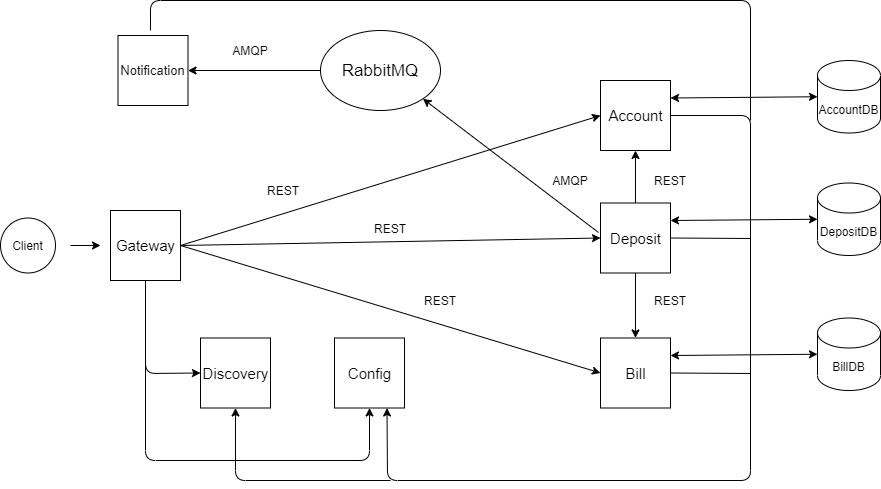

The diagram above was exported from draw.io. Its source (the exported page's mxGraphModel, read from the mxfile embedded in the PNG):
<mxGraphModel dx="1422" dy="737" grid="1" gridSize="10" guides="1" tooltips="1" connect="1" arrows="1" fold="1" page="1" pageScale="1" pageWidth="827" pageHeight="1169" math="0" shadow="0">
  <root>
    <mxCell id="0" />
    <mxCell id="1" parent="0" />
    <mxCell id="r4rljW5FbKfGCRgJdXhu-1" value="" style="whiteSpace=wrap;html=1;aspect=fixed;" parent="1" vertex="1">
      <mxGeometry x="120" y="210" width="70" height="70" as="geometry" />
    </mxCell>
    <mxCell id="r4rljW5FbKfGCRgJdXhu-5" value="&lt;font style=&quot;font-size: 15px&quot;&gt;Gateway&lt;/font&gt;" style="text;html=1;strokeColor=none;fillColor=none;align=center;verticalAlign=middle;whiteSpace=wrap;rounded=0;" parent="1" vertex="1">
      <mxGeometry x="127.5" y="227.5" width="55" height="35" as="geometry" />
    </mxCell>
    <mxCell id="r4rljW5FbKfGCRgJdXhu-6" value="Client" style="ellipse;whiteSpace=wrap;html=1;aspect=fixed;" parent="1" vertex="1">
      <mxGeometry x="10" y="217.5" width="55" height="55" as="geometry" />
    </mxCell>
    <mxCell id="r4rljW5FbKfGCRgJdXhu-7" value="" style="endArrow=classic;html=1;" parent="1" edge="1">
      <mxGeometry width="50" height="50" relative="1" as="geometry">
        <mxPoint x="80" y="245" as="sourcePoint" />
        <mxPoint x="110" y="245" as="targetPoint" />
      </mxGeometry>
    </mxCell>
    <mxCell id="r4rljW5FbKfGCRgJdXhu-8" value="" style="whiteSpace=wrap;html=1;aspect=fixed;" parent="1" vertex="1">
      <mxGeometry x="610" y="80" width="70" height="70" as="geometry" />
    </mxCell>
    <mxCell id="r4rljW5FbKfGCRgJdXhu-9" value="&lt;font style=&quot;font-size: 15px&quot;&gt;Account&lt;/font&gt;" style="text;html=1;strokeColor=none;fillColor=none;align=center;verticalAlign=middle;whiteSpace=wrap;rounded=0;" parent="1" vertex="1">
      <mxGeometry x="617.5" y="97.5" width="55" height="35" as="geometry" />
    </mxCell>
    <mxCell id="r4rljW5FbKfGCRgJdXhu-10" value="" style="whiteSpace=wrap;html=1;aspect=fixed;" parent="1" vertex="1">
      <mxGeometry x="610" y="202.5" width="70" height="70" as="geometry" />
    </mxCell>
    <mxCell id="r4rljW5FbKfGCRgJdXhu-11" value="&lt;span style=&quot;font-size: 15px&quot;&gt;Deposit&lt;/span&gt;" style="text;html=1;strokeColor=none;fillColor=none;align=center;verticalAlign=middle;whiteSpace=wrap;rounded=0;" parent="1" vertex="1">
      <mxGeometry x="617.5" y="220" width="55" height="35" as="geometry" />
    </mxCell>
    <mxCell id="r4rljW5FbKfGCRgJdXhu-12" value="" style="whiteSpace=wrap;html=1;aspect=fixed;" parent="1" vertex="1">
      <mxGeometry x="610" y="337.5" width="70" height="70" as="geometry" />
    </mxCell>
    <mxCell id="r4rljW5FbKfGCRgJdXhu-13" value="&lt;font style=&quot;font-size: 15px&quot;&gt;Bill&lt;/font&gt;" style="text;html=1;strokeColor=none;fillColor=none;align=center;verticalAlign=middle;whiteSpace=wrap;rounded=0;" parent="1" vertex="1">
      <mxGeometry x="617.5" y="355" width="55" height="35" as="geometry" />
    </mxCell>
    <mxCell id="r4rljW5FbKfGCRgJdXhu-14" value="" style="whiteSpace=wrap;html=1;aspect=fixed;" parent="1" vertex="1">
      <mxGeometry x="127.5" y="35" width="70" height="70" as="geometry" />
    </mxCell>
    <mxCell id="r4rljW5FbKfGCRgJdXhu-15" value="&lt;font style=&quot;font-size: 13px&quot;&gt;Notification&lt;/font&gt;" style="text;html=1;strokeColor=none;fillColor=none;align=center;verticalAlign=middle;whiteSpace=wrap;rounded=0;" parent="1" vertex="1">
      <mxGeometry x="135" y="52.5" width="55" height="35" as="geometry" />
    </mxCell>
    <mxCell id="r4rljW5FbKfGCRgJdXhu-16" value="&lt;font style=&quot;font-size: 17px&quot;&gt;RabbitMQ&lt;/font&gt;" style="ellipse;whiteSpace=wrap;html=1;" parent="1" vertex="1">
      <mxGeometry x="330" y="30" width="120" height="80" as="geometry" />
    </mxCell>
    <mxCell id="r4rljW5FbKfGCRgJdXhu-17" value="" style="whiteSpace=wrap;html=1;aspect=fixed;" parent="1" vertex="1">
      <mxGeometry x="210" y="337.5" width="70" height="70" as="geometry" />
    </mxCell>
    <mxCell id="r4rljW5FbKfGCRgJdXhu-18" value="&lt;font style=&quot;font-size: 15px&quot;&gt;Discovery&lt;/font&gt;" style="text;html=1;strokeColor=none;fillColor=none;align=center;verticalAlign=middle;whiteSpace=wrap;rounded=0;" parent="1" vertex="1">
      <mxGeometry x="217.5" y="355" width="55" height="35" as="geometry" />
    </mxCell>
    <mxCell id="r4rljW5FbKfGCRgJdXhu-21" value="" style="endArrow=classic;html=1;exitX=0.5;exitY=0;exitDx=0;exitDy=0;entryX=0.5;entryY=1;entryDx=0;entryDy=0;" parent="1" source="r4rljW5FbKfGCRgJdXhu-10" target="r4rljW5FbKfGCRgJdXhu-8" edge="1">
      <mxGeometry width="50" height="50" relative="1" as="geometry">
        <mxPoint x="645" y="200" as="sourcePoint" />
        <mxPoint x="740" y="150" as="targetPoint" />
      </mxGeometry>
    </mxCell>
    <mxCell id="r4rljW5FbKfGCRgJdXhu-22" value="" style="endArrow=classic;html=1;exitX=0.5;exitY=1;exitDx=0;exitDy=0;entryX=0.5;entryY=0;entryDx=0;entryDy=0;" parent="1" source="r4rljW5FbKfGCRgJdXhu-10" target="r4rljW5FbKfGCRgJdXhu-12" edge="1">
      <mxGeometry width="50" height="50" relative="1" as="geometry">
        <mxPoint x="550" y="330" as="sourcePoint" />
        <mxPoint x="600" y="280" as="targetPoint" />
      </mxGeometry>
    </mxCell>
    <mxCell id="r4rljW5FbKfGCRgJdXhu-23" value="" style="endArrow=classic;html=1;exitX=0;exitY=0.5;exitDx=0;exitDy=0;entryX=1;entryY=0.5;entryDx=0;entryDy=0;" parent="1" source="r4rljW5FbKfGCRgJdXhu-16" target="r4rljW5FbKfGCRgJdXhu-14" edge="1">
      <mxGeometry width="50" height="50" relative="1" as="geometry">
        <mxPoint x="260" y="90" as="sourcePoint" />
        <mxPoint x="310" y="40" as="targetPoint" />
      </mxGeometry>
    </mxCell>
    <mxCell id="r4rljW5FbKfGCRgJdXhu-24" value="" style="endArrow=classic;html=1;exitX=-0.029;exitY=0.421;exitDx=0;exitDy=0;exitPerimeter=0;entryX=1;entryY=1;entryDx=0;entryDy=0;" parent="1" source="r4rljW5FbKfGCRgJdXhu-10" target="r4rljW5FbKfGCRgJdXhu-16" edge="1">
      <mxGeometry width="50" height="50" relative="1" as="geometry">
        <mxPoint x="520" y="220" as="sourcePoint" />
        <mxPoint x="570" y="170" as="targetPoint" />
      </mxGeometry>
    </mxCell>
    <mxCell id="r4rljW5FbKfGCRgJdXhu-25" value="" style="whiteSpace=wrap;html=1;aspect=fixed;" parent="1" vertex="1">
      <mxGeometry x="344" y="337.5" width="70" height="70" as="geometry" />
    </mxCell>
    <mxCell id="r4rljW5FbKfGCRgJdXhu-26" value="&lt;font style=&quot;font-size: 15px&quot;&gt;Config&lt;/font&gt;" style="text;html=1;strokeColor=none;fillColor=none;align=center;verticalAlign=middle;whiteSpace=wrap;rounded=0;" parent="1" vertex="1">
      <mxGeometry x="351.5" y="355" width="55" height="35" as="geometry" />
    </mxCell>
    <mxCell id="r4rljW5FbKfGCRgJdXhu-27" value="" style="endArrow=classic;html=1;exitX=1;exitY=0.5;exitDx=0;exitDy=0;entryX=0;entryY=0.5;entryDx=0;entryDy=0;" parent="1" source="r4rljW5FbKfGCRgJdXhu-1" target="r4rljW5FbKfGCRgJdXhu-8" edge="1">
      <mxGeometry width="50" height="50" relative="1" as="geometry">
        <mxPoint x="220" y="260" as="sourcePoint" />
        <mxPoint x="270" y="210" as="targetPoint" />
      </mxGeometry>
    </mxCell>
    <mxCell id="r4rljW5FbKfGCRgJdXhu-28" value="REST" style="text;html=1;strokeColor=none;fillColor=none;align=center;verticalAlign=middle;whiteSpace=wrap;rounded=0;" parent="1" vertex="1">
      <mxGeometry x="273" y="180" width="40" height="20" as="geometry" />
    </mxCell>
    <mxCell id="r4rljW5FbKfGCRgJdXhu-29" value="REST" style="text;html=1;strokeColor=none;fillColor=none;align=center;verticalAlign=middle;whiteSpace=wrap;rounded=0;" parent="1" vertex="1">
      <mxGeometry x="660" y="170" width="40" height="20" as="geometry" />
    </mxCell>
    <mxCell id="r4rljW5FbKfGCRgJdXhu-30" value="REST" style="text;html=1;strokeColor=none;fillColor=none;align=center;verticalAlign=middle;whiteSpace=wrap;rounded=0;" parent="1" vertex="1">
      <mxGeometry x="660" y="290" width="40" height="20" as="geometry" />
    </mxCell>
    <mxCell id="r4rljW5FbKfGCRgJdXhu-31" value="AMQP" style="text;html=1;strokeColor=none;fillColor=none;align=center;verticalAlign=middle;whiteSpace=wrap;rounded=0;" parent="1" vertex="1">
      <mxGeometry x="240" y="40" width="40" height="20" as="geometry" />
    </mxCell>
    <mxCell id="r4rljW5FbKfGCRgJdXhu-32" value="AMQP" style="text;html=1;strokeColor=none;fillColor=none;align=center;verticalAlign=middle;whiteSpace=wrap;rounded=0;" parent="1" vertex="1">
      <mxGeometry x="560" y="170" width="40" height="20" as="geometry" />
    </mxCell>
    <mxCell id="r4rljW5FbKfGCRgJdXhu-33" value="" style="endArrow=classic;html=1;exitX=1;exitY=0.5;exitDx=0;exitDy=0;entryX=0;entryY=0.5;entryDx=0;entryDy=0;" parent="1" source="r4rljW5FbKfGCRgJdXhu-1" target="r4rljW5FbKfGCRgJdXhu-10" edge="1">
      <mxGeometry width="50" height="50" relative="1" as="geometry">
        <mxPoint x="380" y="230" as="sourcePoint" />
        <mxPoint x="430" y="180" as="targetPoint" />
      </mxGeometry>
    </mxCell>
    <mxCell id="r4rljW5FbKfGCRgJdXhu-34" value="REST" style="text;html=1;strokeColor=none;fillColor=none;align=center;verticalAlign=middle;whiteSpace=wrap;rounded=0;" parent="1" vertex="1">
      <mxGeometry x="380" y="217.5" width="40" height="20" as="geometry" />
    </mxCell>
    <mxCell id="r4rljW5FbKfGCRgJdXhu-35" value="" style="endArrow=classic;html=1;exitX=1;exitY=0.5;exitDx=0;exitDy=0;entryX=0;entryY=0.5;entryDx=0;entryDy=0;" parent="1" source="r4rljW5FbKfGCRgJdXhu-1" target="r4rljW5FbKfGCRgJdXhu-12" edge="1">
      <mxGeometry width="50" height="50" relative="1" as="geometry">
        <mxPoint x="330" y="305" as="sourcePoint" />
        <mxPoint x="380" y="255" as="targetPoint" />
      </mxGeometry>
    </mxCell>
    <mxCell id="r4rljW5FbKfGCRgJdXhu-36" value="REST" style="text;html=1;strokeColor=none;fillColor=none;align=center;verticalAlign=middle;whiteSpace=wrap;rounded=0;" parent="1" vertex="1">
      <mxGeometry x="430" y="290" width="40" height="20" as="geometry" />
    </mxCell>
    <mxCell id="r4rljW5FbKfGCRgJdXhu-37" value="" style="endArrow=classic;html=1;exitX=0.5;exitY=1;exitDx=0;exitDy=0;entryX=0;entryY=0.5;entryDx=0;entryDy=0;" parent="1" source="r4rljW5FbKfGCRgJdXhu-1" target="r4rljW5FbKfGCRgJdXhu-17" edge="1">
      <mxGeometry width="50" height="50" relative="1" as="geometry">
        <mxPoint x="380" y="230" as="sourcePoint" />
        <mxPoint x="155" y="390" as="targetPoint" />
        <Array as="points">
          <mxPoint x="155" y="373" />
        </Array>
      </mxGeometry>
    </mxCell>
    <mxCell id="r4rljW5FbKfGCRgJdXhu-38" value="" style="endArrow=classic;html=1;entryX=0.5;entryY=1;entryDx=0;entryDy=0;exitX=0.5;exitY=1;exitDx=0;exitDy=0;" parent="1" source="r4rljW5FbKfGCRgJdXhu-1" target="r4rljW5FbKfGCRgJdXhu-25" edge="1">
      <mxGeometry width="50" height="50" relative="1" as="geometry">
        <mxPoint x="160" y="290" as="sourcePoint" />
        <mxPoint x="380" y="460" as="targetPoint" />
        <Array as="points">
          <mxPoint x="155" y="460" />
          <mxPoint x="379" y="460" />
        </Array>
      </mxGeometry>
    </mxCell>
    <mxCell id="r4rljW5FbKfGCRgJdXhu-39" value="" style="endArrow=classic;html=1;exitX=1;exitY=0.5;exitDx=0;exitDy=0;entryX=0.75;entryY=1;entryDx=0;entryDy=0;" parent="1" source="r4rljW5FbKfGCRgJdXhu-8" target="r4rljW5FbKfGCRgJdXhu-25" edge="1">
      <mxGeometry width="50" height="50" relative="1" as="geometry">
        <mxPoint x="700" y="150" as="sourcePoint" />
        <mxPoint x="390" y="480" as="targetPoint" />
        <Array as="points">
          <mxPoint x="760" y="115" />
          <mxPoint x="760" y="480" />
          <mxPoint x="397" y="480" />
        </Array>
      </mxGeometry>
    </mxCell>
    <mxCell id="r4rljW5FbKfGCRgJdXhu-40" value="" style="endArrow=none;html=1;exitX=1;exitY=0.5;exitDx=0;exitDy=0;" parent="1" source="r4rljW5FbKfGCRgJdXhu-10" edge="1">
      <mxGeometry width="50" height="50" relative="1" as="geometry">
        <mxPoint x="690" y="262.5" as="sourcePoint" />
        <mxPoint x="760" y="238" as="targetPoint" />
      </mxGeometry>
    </mxCell>
    <mxCell id="r4rljW5FbKfGCRgJdXhu-41" value="" style="endArrow=none;html=1;exitX=1;exitY=0.5;exitDx=0;exitDy=0;" parent="1" source="r4rljW5FbKfGCRgJdXhu-12" edge="1">
      <mxGeometry width="50" height="50" relative="1" as="geometry">
        <mxPoint x="690" y="397.5" as="sourcePoint" />
        <mxPoint x="760" y="373" as="targetPoint" />
      </mxGeometry>
    </mxCell>
    <mxCell id="r4rljW5FbKfGCRgJdXhu-42" value="" style="endArrow=classic;html=1;entryX=0.5;entryY=1;entryDx=0;entryDy=0;" parent="1" target="r4rljW5FbKfGCRgJdXhu-17" edge="1">
      <mxGeometry width="50" height="50" relative="1" as="geometry">
        <mxPoint x="400" y="480" as="sourcePoint" />
        <mxPoint x="240" y="480" as="targetPoint" />
        <Array as="points">
          <mxPoint x="245" y="480" />
        </Array>
      </mxGeometry>
    </mxCell>
    <mxCell id="r4rljW5FbKfGCRgJdXhu-43" value="" style="endArrow=none;html=1;" parent="1" edge="1">
      <mxGeometry width="50" height="50" relative="1" as="geometry">
        <mxPoint x="160" y="30" as="sourcePoint" />
        <mxPoint x="760" y="120" as="targetPoint" />
        <Array as="points">
          <mxPoint x="160" />
          <mxPoint x="760" />
        </Array>
      </mxGeometry>
    </mxCell>
    <mxCell id="r4rljW5FbKfGCRgJdXhu-44" value="AccountDB" style="shape=cylinder3;whiteSpace=wrap;html=1;boundedLbl=1;backgroundOutline=1;size=15;" parent="1" vertex="1">
      <mxGeometry x="827" y="60" width="63" height="72.5" as="geometry" />
    </mxCell>
    <mxCell id="r4rljW5FbKfGCRgJdXhu-45" value="DepositDB" style="shape=cylinder3;whiteSpace=wrap;html=1;boundedLbl=1;backgroundOutline=1;size=15;" parent="1" vertex="1">
      <mxGeometry x="827" y="182.5" width="63" height="72.5" as="geometry" />
    </mxCell>
    <mxCell id="r4rljW5FbKfGCRgJdXhu-46" value="BillDB" style="shape=cylinder3;whiteSpace=wrap;html=1;boundedLbl=1;backgroundOutline=1;size=15;" parent="1" vertex="1">
      <mxGeometry x="827" y="317.5" width="63" height="72.5" as="geometry" />
    </mxCell>
    <mxCell id="r4rljW5FbKfGCRgJdXhu-47" value="" style="endArrow=classic;startArrow=classic;html=1;exitX=1;exitY=0.25;exitDx=0;exitDy=0;entryX=0;entryY=0.5;entryDx=0;entryDy=0;entryPerimeter=0;" parent="1" source="r4rljW5FbKfGCRgJdXhu-8" target="r4rljW5FbKfGCRgJdXhu-44" edge="1">
      <mxGeometry width="50" height="50" relative="1" as="geometry">
        <mxPoint x="770" y="90" as="sourcePoint" />
        <mxPoint x="820" y="40" as="targetPoint" />
      </mxGeometry>
    </mxCell>
    <mxCell id="r4rljW5FbKfGCRgJdXhu-48" value="" style="endArrow=classic;startArrow=classic;html=1;exitX=1;exitY=0.25;exitDx=0;exitDy=0;entryX=0;entryY=0.5;entryDx=0;entryDy=0;entryPerimeter=0;" parent="1" source="r4rljW5FbKfGCRgJdXhu-10" target="r4rljW5FbKfGCRgJdXhu-45" edge="1">
      <mxGeometry width="50" height="50" relative="1" as="geometry">
        <mxPoint x="920" y="305" as="sourcePoint" />
        <mxPoint x="810" y="220" as="targetPoint" />
      </mxGeometry>
    </mxCell>
    <mxCell id="r4rljW5FbKfGCRgJdXhu-50" value="" style="endArrow=classic;startArrow=classic;html=1;exitX=1;exitY=0.25;exitDx=0;exitDy=0;entryX=0;entryY=0.5;entryDx=0;entryDy=0;entryPerimeter=0;" parent="1" source="r4rljW5FbKfGCRgJdXhu-12" target="r4rljW5FbKfGCRgJdXhu-46" edge="1">
      <mxGeometry width="50" height="50" relative="1" as="geometry">
        <mxPoint x="740" y="330" as="sourcePoint" />
        <mxPoint x="790" y="280" as="targetPoint" />
      </mxGeometry>
    </mxCell>
  </root>
</mxGraphModel>